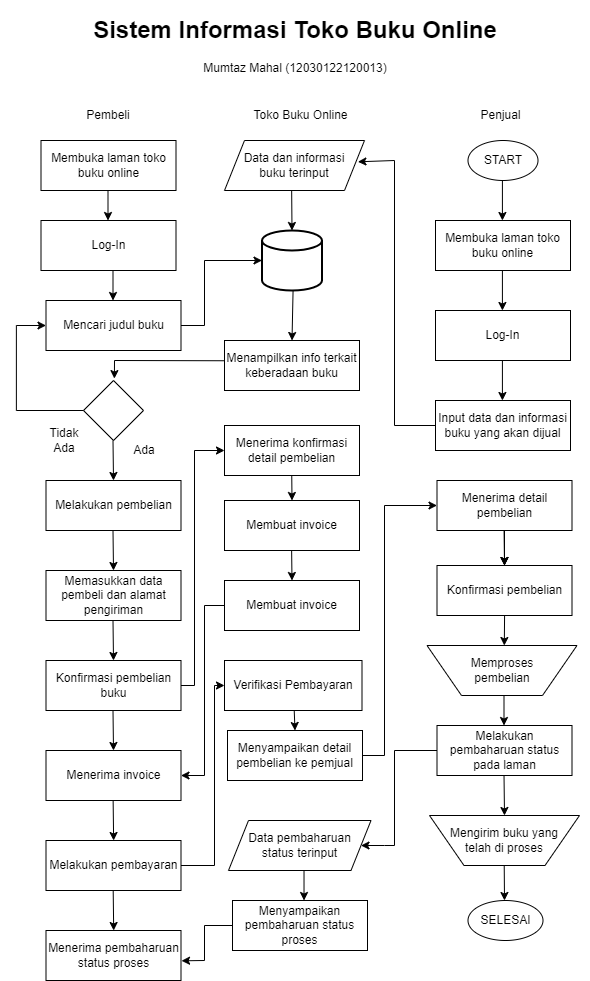

The diagram above was exported from draw.io. Its source (the exported page's mxGraphModel, read from the mxfile embedded in the PNG):
<mxGraphModel dx="1588" dy="916" grid="1" gridSize="10" guides="1" tooltips="1" connect="1" arrows="1" fold="1" page="1" pageScale="1" pageWidth="850" pageHeight="1100" math="0" shadow="0">
  <root>
    <mxCell id="0" />
    <mxCell id="1" parent="0" />
    <mxCell id="PK7pOgO7n4bsvZL6T6qH-1" value="START" style="ellipse;whiteSpace=wrap;html=1;" parent="1" vertex="1">
      <mxGeometry x="593.5" y="160" width="70" height="40" as="geometry" />
    </mxCell>
    <mxCell id="PK7pOgO7n4bsvZL6T6qH-3" value="Pembeli" style="text;html=1;strokeColor=none;fillColor=none;align=center;verticalAlign=middle;whiteSpace=wrap;rounded=0;" parent="1" vertex="1">
      <mxGeometry x="204" y="120" width="60" height="30" as="geometry" />
    </mxCell>
    <mxCell id="PK7pOgO7n4bsvZL6T6qH-4" value="Membuka laman toko buku online" style="rounded=0;whiteSpace=wrap;html=1;" parent="1" vertex="1">
      <mxGeometry x="166.5" y="160" width="135" height="50" as="geometry" />
    </mxCell>
    <mxCell id="PK7pOgO7n4bsvZL6T6qH-5" value="" style="endArrow=classic;html=1;rounded=0;" parent="1" edge="1">
      <mxGeometry width="50" height="50" relative="1" as="geometry">
        <mxPoint x="233.5" y="210" as="sourcePoint" />
        <mxPoint x="233.5" y="240" as="targetPoint" />
      </mxGeometry>
    </mxCell>
    <mxCell id="PK7pOgO7n4bsvZL6T6qH-6" value="Log-In" style="rounded=0;whiteSpace=wrap;html=1;" parent="1" vertex="1">
      <mxGeometry x="166.5" y="240" width="135" height="50" as="geometry" />
    </mxCell>
    <mxCell id="PK7pOgO7n4bsvZL6T6qH-7" value="" style="endArrow=classic;html=1;rounded=0;" parent="1" edge="1">
      <mxGeometry width="50" height="50" relative="1" as="geometry">
        <mxPoint x="238.5" y="290" as="sourcePoint" />
        <mxPoint x="238.5" y="320" as="targetPoint" />
      </mxGeometry>
    </mxCell>
    <mxCell id="PK7pOgO7n4bsvZL6T6qH-9" value="Mencari judul buku" style="rounded=0;whiteSpace=wrap;html=1;" parent="1" vertex="1">
      <mxGeometry x="171.5" y="320" width="135" height="50" as="geometry" />
    </mxCell>
    <mxCell id="PK7pOgO7n4bsvZL6T6qH-11" value="" style="rhombus;whiteSpace=wrap;html=1;" parent="1" vertex="1">
      <mxGeometry x="209" y="400" width="60" height="60" as="geometry" />
    </mxCell>
    <mxCell id="PK7pOgO7n4bsvZL6T6qH-12" value="" style="endArrow=classic;html=1;rounded=0;entryX=0;entryY=0.5;entryDx=0;entryDy=0;exitX=0;exitY=0.5;exitDx=0;exitDy=0;" parent="1" source="PK7pOgO7n4bsvZL6T6qH-11" target="PK7pOgO7n4bsvZL6T6qH-9" edge="1">
      <mxGeometry width="50" height="50" relative="1" as="geometry">
        <mxPoint x="245" y="400" as="sourcePoint" />
        <mxPoint x="245" y="390" as="targetPoint" />
        <Array as="points">
          <mxPoint x="141.88" y="430" />
          <mxPoint x="141.88" y="345" />
        </Array>
      </mxGeometry>
    </mxCell>
    <mxCell id="PK7pOgO7n4bsvZL6T6qH-13" value="" style="endArrow=classic;html=1;rounded=0;" parent="1" edge="1">
      <mxGeometry width="50" height="50" relative="1" as="geometry">
        <mxPoint x="238.5" y="460" as="sourcePoint" />
        <mxPoint x="239" y="500" as="targetPoint" />
      </mxGeometry>
    </mxCell>
    <mxCell id="PK7pOgO7n4bsvZL6T6qH-14" value="Melakukan pembelian" style="rounded=0;whiteSpace=wrap;html=1;" parent="1" vertex="1">
      <mxGeometry x="171.5" y="500" width="135" height="50" as="geometry" />
    </mxCell>
    <mxCell id="PK7pOgO7n4bsvZL6T6qH-15" value="" style="endArrow=classic;html=1;rounded=0;" parent="1" edge="1">
      <mxGeometry width="50" height="50" relative="1" as="geometry">
        <mxPoint x="238.5" y="550" as="sourcePoint" />
        <mxPoint x="239" y="590" as="targetPoint" />
      </mxGeometry>
    </mxCell>
    <mxCell id="PK7pOgO7n4bsvZL6T6qH-16" value="Memasukkan data pembeli dan alamat pengiriman" style="rounded=0;whiteSpace=wrap;html=1;" parent="1" vertex="1">
      <mxGeometry x="171.5" y="590" width="135" height="50" as="geometry" />
    </mxCell>
    <mxCell id="PK7pOgO7n4bsvZL6T6qH-17" value="" style="endArrow=classic;html=1;rounded=0;" parent="1" edge="1">
      <mxGeometry width="50" height="50" relative="1" as="geometry">
        <mxPoint x="238.5" y="640" as="sourcePoint" />
        <mxPoint x="239" y="680" as="targetPoint" />
      </mxGeometry>
    </mxCell>
    <mxCell id="PK7pOgO7n4bsvZL6T6qH-18" value="Konfirmasi pembelian buku" style="rounded=0;whiteSpace=wrap;html=1;" parent="1" vertex="1">
      <mxGeometry x="171.5" y="680" width="135" height="50" as="geometry" />
    </mxCell>
    <mxCell id="PK7pOgO7n4bsvZL6T6qH-19" value="" style="endArrow=classic;html=1;rounded=0;" parent="1" edge="1">
      <mxGeometry width="50" height="50" relative="1" as="geometry">
        <mxPoint x="238.5" y="730" as="sourcePoint" />
        <mxPoint x="239" y="770" as="targetPoint" />
      </mxGeometry>
    </mxCell>
    <mxCell id="PK7pOgO7n4bsvZL6T6qH-20" value="Melakukan pembayaran" style="rounded=0;whiteSpace=wrap;html=1;" parent="1" vertex="1">
      <mxGeometry x="171.5" y="860" width="135" height="50" as="geometry" />
    </mxCell>
    <mxCell id="PK7pOgO7n4bsvZL6T6qH-21" value="" style="endArrow=classic;html=1;rounded=0;exitX=1;exitY=0.5;exitDx=0;exitDy=0;entryX=0;entryY=0.5;entryDx=0;entryDy=0;" parent="1" source="PK7pOgO7n4bsvZL6T6qH-20" edge="1" target="PK7pOgO7n4bsvZL6T6qH-23">
      <mxGeometry width="50" height="50" relative="1" as="geometry">
        <mxPoint x="306.5" y="894.9999999999998" as="sourcePoint" />
        <mxPoint x="339.87" y="600" as="targetPoint" />
        <Array as="points">
          <mxPoint x="340" y="885" />
          <mxPoint x="340" y="705" />
        </Array>
      </mxGeometry>
    </mxCell>
    <mxCell id="PK7pOgO7n4bsvZL6T6qH-22" value="Toko Buku Online" style="text;html=1;strokeColor=none;fillColor=none;align=center;verticalAlign=middle;whiteSpace=wrap;rounded=0;" parent="1" vertex="1">
      <mxGeometry x="375.25" y="120" width="102.5" height="30" as="geometry" />
    </mxCell>
    <mxCell id="PK7pOgO7n4bsvZL6T6qH-24" value="" style="endArrow=classic;html=1;rounded=0;entryX=0.5;entryY=0;entryDx=0;entryDy=0;" parent="1" edge="1" target="PK7pOgO7n4bsvZL6T6qH-29" source="PK7pOgO7n4bsvZL6T6qH-23">
      <mxGeometry width="50" height="50" relative="1" as="geometry">
        <mxPoint x="428.13" y="610" as="sourcePoint" />
        <mxPoint x="428.56" y="645" as="targetPoint" />
      </mxGeometry>
    </mxCell>
    <mxCell id="PK7pOgO7n4bsvZL6T6qH-29" value="Menyampaikan detail pembelian ke pemjual" style="rounded=0;whiteSpace=wrap;html=1;" parent="1" vertex="1">
      <mxGeometry x="353" y="750" width="135" height="50" as="geometry" />
    </mxCell>
    <mxCell id="PK7pOgO7n4bsvZL6T6qH-30" value="Penjual" style="text;html=1;strokeColor=none;fillColor=none;align=center;verticalAlign=middle;whiteSpace=wrap;rounded=0;" parent="1" vertex="1">
      <mxGeometry x="575.25" y="120" width="102.5" height="30" as="geometry" />
    </mxCell>
    <mxCell id="PK7pOgO7n4bsvZL6T6qH-31" value="" style="endArrow=classic;html=1;rounded=0;entryX=0;entryY=0.5;entryDx=0;entryDy=0;exitX=1;exitY=0.5;exitDx=0;exitDy=0;" parent="1" target="PK7pOgO7n4bsvZL6T6qH-32" edge="1" source="PK7pOgO7n4bsvZL6T6qH-29">
      <mxGeometry width="50" height="50" relative="1" as="geometry">
        <mxPoint x="497.5" y="610" as="sourcePoint" />
        <mxPoint x="557.5" y="510" as="targetPoint" />
        <Array as="points">
          <mxPoint x="510" y="775" />
          <mxPoint x="510" y="525" />
        </Array>
      </mxGeometry>
    </mxCell>
    <mxCell id="PK7pOgO7n4bsvZL6T6qH-36" value="" style="edgeStyle=orthogonalEdgeStyle;rounded=0;orthogonalLoop=1;jettySize=auto;html=1;" parent="1" source="PK7pOgO7n4bsvZL6T6qH-32" target="PK7pOgO7n4bsvZL6T6qH-34" edge="1">
      <mxGeometry relative="1" as="geometry" />
    </mxCell>
    <mxCell id="PK7pOgO7n4bsvZL6T6qH-37" value="" style="edgeStyle=orthogonalEdgeStyle;rounded=0;orthogonalLoop=1;jettySize=auto;html=1;" parent="1" source="PK7pOgO7n4bsvZL6T6qH-32" target="PK7pOgO7n4bsvZL6T6qH-34" edge="1">
      <mxGeometry relative="1" as="geometry" />
    </mxCell>
    <mxCell id="PK7pOgO7n4bsvZL6T6qH-32" value="Menerima detail pembelian" style="rounded=0;whiteSpace=wrap;html=1;" parent="1" vertex="1">
      <mxGeometry x="562.5" y="500" width="135" height="50" as="geometry" />
    </mxCell>
    <mxCell id="PK7pOgO7n4bsvZL6T6qH-33" value="" style="endArrow=classic;html=1;rounded=0;entryX=0.5;entryY=0;entryDx=0;entryDy=0;" parent="1" edge="1">
      <mxGeometry width="50" height="50" relative="1" as="geometry">
        <mxPoint x="629.5699999999999" y="550" as="sourcePoint" />
        <mxPoint x="630" y="585" as="targetPoint" />
      </mxGeometry>
    </mxCell>
    <mxCell id="PK7pOgO7n4bsvZL6T6qH-34" value="Konfirmasi pembelian" style="rounded=0;whiteSpace=wrap;html=1;" parent="1" vertex="1">
      <mxGeometry x="562.5" y="585" width="135" height="50" as="geometry" />
    </mxCell>
    <mxCell id="PK7pOgO7n4bsvZL6T6qH-38" value="" style="endArrow=classic;html=1;rounded=0;entryX=0.5;entryY=0;entryDx=0;entryDy=0;" parent="1" edge="1">
      <mxGeometry width="50" height="50" relative="1" as="geometry">
        <mxPoint x="630.0799999999999" y="635" as="sourcePoint" />
        <mxPoint x="629.8" y="665" as="targetPoint" />
      </mxGeometry>
    </mxCell>
    <mxCell id="PK7pOgO7n4bsvZL6T6qH-41" value="" style="endArrow=classic;html=1;rounded=0;" parent="1" edge="1">
      <mxGeometry width="50" height="50" relative="1" as="geometry">
        <mxPoint x="629.5" y="715" as="sourcePoint" />
        <mxPoint x="629.5" y="745" as="targetPoint" />
      </mxGeometry>
    </mxCell>
    <mxCell id="PK7pOgO7n4bsvZL6T6qH-42" value="Melakukan pembaharuan status pada laman" style="rounded=0;whiteSpace=wrap;html=1;" parent="1" vertex="1">
      <mxGeometry x="562.5" y="745" width="135" height="50" as="geometry" />
    </mxCell>
    <mxCell id="PK7pOgO7n4bsvZL6T6qH-45" value="Memproses &lt;br&gt;pembelian" style="verticalLabelPosition=middle;verticalAlign=middle;html=1;shape=trapezoid;perimeter=trapezoidPerimeter;whiteSpace=wrap;size=0.23;arcSize=10;flipV=1;labelPosition=center;align=center;" parent="1" vertex="1">
      <mxGeometry x="552.5" y="665" width="150" height="50" as="geometry" />
    </mxCell>
    <mxCell id="PK7pOgO7n4bsvZL6T6qH-46" value="Data pembaharuan&lt;br&gt;status terinput" style="shape=parallelogram;perimeter=parallelogramPerimeter;whiteSpace=wrap;html=1;fixedSize=1;" parent="1" vertex="1">
      <mxGeometry x="354" y="840" width="142.5" height="50" as="geometry" />
    </mxCell>
    <mxCell id="PK7pOgO7n4bsvZL6T6qH-48" value="Mengirim buku yang &lt;br&gt;telah di proses" style="verticalLabelPosition=middle;verticalAlign=middle;html=1;shape=trapezoid;perimeter=trapezoidPerimeter;whiteSpace=wrap;size=0.23;arcSize=10;flipV=1;labelPosition=center;align=center;" parent="1" vertex="1">
      <mxGeometry x="555" y="835" width="150" height="50" as="geometry" />
    </mxCell>
    <mxCell id="PK7pOgO7n4bsvZL6T6qH-49" value="" style="endArrow=classic;html=1;rounded=0;entryX=0.5;entryY=0;entryDx=0;entryDy=0;" parent="1" target="PK7pOgO7n4bsvZL6T6qH-48" edge="1">
      <mxGeometry width="50" height="50" relative="1" as="geometry">
        <mxPoint x="629.52" y="795" as="sourcePoint" />
        <mxPoint x="629.52" y="825" as="targetPoint" />
      </mxGeometry>
    </mxCell>
    <mxCell id="PK7pOgO7n4bsvZL6T6qH-53" value="SELESAI" style="ellipse;whiteSpace=wrap;html=1;" parent="1" vertex="1">
      <mxGeometry x="593.5" y="920" width="75" height="40" as="geometry" />
    </mxCell>
    <mxCell id="PK7pOgO7n4bsvZL6T6qH-55" value="Ada" style="text;html=1;strokeColor=none;fillColor=none;align=center;verticalAlign=middle;whiteSpace=wrap;rounded=0;" parent="1" vertex="1">
      <mxGeometry x="245" y="460" width="50" height="20" as="geometry" />
    </mxCell>
    <mxCell id="PK7pOgO7n4bsvZL6T6qH-56" value="Tidak&lt;br&gt;Ada" style="text;html=1;strokeColor=none;fillColor=none;align=center;verticalAlign=middle;whiteSpace=wrap;rounded=0;" parent="1" vertex="1">
      <mxGeometry x="160" y="450" width="60" height="20" as="geometry" />
    </mxCell>
    <mxCell id="n7a_-6az53fQlmh-81Nd-1" value="" style="endArrow=classic;html=1;rounded=0;" edge="1" parent="1">
      <mxGeometry width="50" height="50" relative="1" as="geometry">
        <mxPoint x="627.91" y="200" as="sourcePoint" />
        <mxPoint x="627.91" y="240" as="targetPoint" />
      </mxGeometry>
    </mxCell>
    <mxCell id="n7a_-6az53fQlmh-81Nd-3" value="Membuka laman toko buku online" style="rounded=0;whiteSpace=wrap;html=1;" vertex="1" parent="1">
      <mxGeometry x="561" y="240" width="135" height="50" as="geometry" />
    </mxCell>
    <mxCell id="n7a_-6az53fQlmh-81Nd-4" value="" style="endArrow=classic;html=1;rounded=0;" edge="1" parent="1">
      <mxGeometry width="50" height="50" relative="1" as="geometry">
        <mxPoint x="627.91" y="290" as="sourcePoint" />
        <mxPoint x="627.91" y="330" as="targetPoint" />
      </mxGeometry>
    </mxCell>
    <mxCell id="n7a_-6az53fQlmh-81Nd-6" value="" style="endArrow=classic;html=1;rounded=0;" edge="1" parent="1">
      <mxGeometry width="50" height="50" relative="1" as="geometry">
        <mxPoint x="627.91" y="380" as="sourcePoint" />
        <mxPoint x="627.91" y="420" as="targetPoint" />
      </mxGeometry>
    </mxCell>
    <mxCell id="n7a_-6az53fQlmh-81Nd-8" value="Input data dan informasi buku yang akan dijual" style="rounded=0;whiteSpace=wrap;html=1;" vertex="1" parent="1">
      <mxGeometry x="561" y="420" width="135" height="50" as="geometry" />
    </mxCell>
    <mxCell id="n7a_-6az53fQlmh-81Nd-9" value="" style="endArrow=classic;html=1;rounded=0;exitX=0;exitY=0.5;exitDx=0;exitDy=0;entryX=0.953;entryY=0.426;entryDx=0;entryDy=0;entryPerimeter=0;" edge="1" parent="1" source="n7a_-6az53fQlmh-81Nd-8" target="n7a_-6az53fQlmh-81Nd-11">
      <mxGeometry width="50" height="50" relative="1" as="geometry">
        <mxPoint x="380" y="340" as="sourcePoint" />
        <mxPoint x="493" y="180" as="targetPoint" />
        <Array as="points">
          <mxPoint x="520" y="445" />
          <mxPoint x="520" y="180" />
        </Array>
      </mxGeometry>
    </mxCell>
    <mxCell id="n7a_-6az53fQlmh-81Nd-11" value="Data dan informasi &lt;br&gt;buku terinput" style="shape=parallelogram;perimeter=parallelogramPerimeter;whiteSpace=wrap;html=1;fixedSize=1;" vertex="1" parent="1">
      <mxGeometry x="350" y="160" width="140" height="50" as="geometry" />
    </mxCell>
    <mxCell id="n7a_-6az53fQlmh-81Nd-17" value="" style="endArrow=classic;html=1;rounded=0;" edge="1" parent="1">
      <mxGeometry width="50" height="50" relative="1" as="geometry">
        <mxPoint x="629.72" y="885" as="sourcePoint" />
        <mxPoint x="630" y="920" as="targetPoint" />
      </mxGeometry>
    </mxCell>
    <mxCell id="n7a_-6az53fQlmh-81Nd-19" value="" style="strokeWidth=2;html=1;shape=mxgraph.flowchart.database;whiteSpace=wrap;" vertex="1" parent="1">
      <mxGeometry x="387.5" y="250" width="60" height="60" as="geometry" />
    </mxCell>
    <mxCell id="n7a_-6az53fQlmh-81Nd-20" value="" style="endArrow=classic;html=1;rounded=0;entryX=0.5;entryY=0;entryDx=0;entryDy=0;entryPerimeter=0;" edge="1" parent="1" target="n7a_-6az53fQlmh-81Nd-19">
      <mxGeometry width="50" height="50" relative="1" as="geometry">
        <mxPoint x="417.16" y="210" as="sourcePoint" />
        <mxPoint x="417.16" y="240" as="targetPoint" />
      </mxGeometry>
    </mxCell>
    <mxCell id="n7a_-6az53fQlmh-81Nd-22" value="Log-In" style="rounded=0;whiteSpace=wrap;html=1;" vertex="1" parent="1">
      <mxGeometry x="561" y="330" width="135" height="50" as="geometry" />
    </mxCell>
    <mxCell id="n7a_-6az53fQlmh-81Nd-23" value="" style="endArrow=classic;html=1;rounded=0;exitX=1;exitY=0.5;exitDx=0;exitDy=0;entryX=0;entryY=0.5;entryDx=0;entryDy=0;entryPerimeter=0;" edge="1" parent="1" source="PK7pOgO7n4bsvZL6T6qH-9" target="n7a_-6az53fQlmh-81Nd-19">
      <mxGeometry width="50" height="50" relative="1" as="geometry">
        <mxPoint x="370" y="280" as="sourcePoint" />
        <mxPoint x="310" y="350" as="targetPoint" />
        <Array as="points">
          <mxPoint x="330" y="345" />
          <mxPoint x="330" y="280" />
        </Array>
      </mxGeometry>
    </mxCell>
    <mxCell id="PK7pOgO7n4bsvZL6T6qH-23" value="Verifikasi Pembayaran" style="rounded=0;whiteSpace=wrap;html=1;" parent="1" vertex="1">
      <mxGeometry x="350" y="680" width="137.5" height="50" as="geometry" />
    </mxCell>
    <mxCell id="n7a_-6az53fQlmh-81Nd-26" value="" style="endArrow=classic;html=1;rounded=0;entryX=0.5;entryY=0;entryDx=0;entryDy=0;" edge="1" parent="1" target="n7a_-6az53fQlmh-81Nd-27">
      <mxGeometry width="50" height="50" relative="1" as="geometry">
        <mxPoint x="418.57" y="310" as="sourcePoint" />
        <mxPoint x="421.43" y="360" as="targetPoint" />
      </mxGeometry>
    </mxCell>
    <mxCell id="n7a_-6az53fQlmh-81Nd-27" value="Menampilkan info terkait keberadaan buku" style="rounded=0;whiteSpace=wrap;html=1;" vertex="1" parent="1">
      <mxGeometry x="350" y="360" width="135" height="50" as="geometry" />
    </mxCell>
    <mxCell id="n7a_-6az53fQlmh-81Nd-28" value="" style="endArrow=classic;html=1;rounded=0;entryX=0.515;entryY=-0.032;entryDx=0;entryDy=0;entryPerimeter=0;exitX=-0.003;exitY=0.405;exitDx=0;exitDy=0;exitPerimeter=0;" edge="1" parent="1" source="n7a_-6az53fQlmh-81Nd-27" target="PK7pOgO7n4bsvZL6T6qH-11">
      <mxGeometry width="50" height="50" relative="1" as="geometry">
        <mxPoint x="260" y="440" as="sourcePoint" />
        <mxPoint x="310" y="390" as="targetPoint" />
        <Array as="points">
          <mxPoint x="240" y="380" />
        </Array>
      </mxGeometry>
    </mxCell>
    <mxCell id="n7a_-6az53fQlmh-81Nd-29" value="" style="endArrow=classic;html=1;rounded=0;" edge="1" parent="1">
      <mxGeometry width="50" height="50" relative="1" as="geometry">
        <mxPoint x="429.52" y="890" as="sourcePoint" />
        <mxPoint x="429.52" y="920" as="targetPoint" />
      </mxGeometry>
    </mxCell>
    <mxCell id="n7a_-6az53fQlmh-81Nd-30" value="Menyampaikan pembaharuan status proses" style="rounded=0;whiteSpace=wrap;html=1;" vertex="1" parent="1">
      <mxGeometry x="358" y="920" width="135" height="50" as="geometry" />
    </mxCell>
    <mxCell id="n7a_-6az53fQlmh-81Nd-31" value="Menerima pembaharuan status proses" style="rounded=0;whiteSpace=wrap;html=1;" vertex="1" parent="1">
      <mxGeometry x="171.5" y="950" width="135" height="50" as="geometry" />
    </mxCell>
    <mxCell id="n7a_-6az53fQlmh-81Nd-32" value="" style="endArrow=classic;html=1;rounded=0;" edge="1" parent="1">
      <mxGeometry width="50" height="50" relative="1" as="geometry">
        <mxPoint x="238.69" y="910" as="sourcePoint" />
        <mxPoint x="239.19" y="950" as="targetPoint" />
      </mxGeometry>
    </mxCell>
    <mxCell id="n7a_-6az53fQlmh-81Nd-33" value="" style="endArrow=classic;html=1;rounded=0;exitX=0;exitY=0.5;exitDx=0;exitDy=0;entryX=1.004;entryY=0.606;entryDx=0;entryDy=0;entryPerimeter=0;" edge="1" parent="1" source="n7a_-6az53fQlmh-81Nd-30" target="n7a_-6az53fQlmh-81Nd-31">
      <mxGeometry width="50" height="50" relative="1" as="geometry">
        <mxPoint x="360" y="790" as="sourcePoint" />
        <mxPoint x="410" y="740" as="targetPoint" />
        <Array as="points">
          <mxPoint x="330" y="945" />
          <mxPoint x="330" y="980" />
        </Array>
      </mxGeometry>
    </mxCell>
    <mxCell id="n7a_-6az53fQlmh-81Nd-37" value="" style="endArrow=classic;html=1;rounded=0;entryX=1;entryY=0.5;entryDx=0;entryDy=0;exitX=0;exitY=0.5;exitDx=0;exitDy=0;" edge="1" parent="1" source="PK7pOgO7n4bsvZL6T6qH-42" target="PK7pOgO7n4bsvZL6T6qH-46">
      <mxGeometry width="50" height="50" relative="1" as="geometry">
        <mxPoint x="560" y="770" as="sourcePoint" />
        <mxPoint x="540" y="680" as="targetPoint" />
        <Array as="points">
          <mxPoint x="520" y="770" />
          <mxPoint x="520" y="865" />
          <mxPoint x="510" y="865" />
        </Array>
      </mxGeometry>
    </mxCell>
    <mxCell id="n7a_-6az53fQlmh-81Nd-38" value="Menerima konfirmasi detail pembelian" style="rounded=0;whiteSpace=wrap;html=1;" vertex="1" parent="1">
      <mxGeometry x="350" y="445" width="135" height="50" as="geometry" />
    </mxCell>
    <mxCell id="n7a_-6az53fQlmh-81Nd-39" value="Membuat invoice" style="rounded=0;whiteSpace=wrap;html=1;" vertex="1" parent="1">
      <mxGeometry x="350" y="520" width="135" height="50" as="geometry" />
    </mxCell>
    <mxCell id="n7a_-6az53fQlmh-81Nd-40" value="Menerima invoice" style="rounded=0;whiteSpace=wrap;html=1;" vertex="1" parent="1">
      <mxGeometry x="171.5" y="770" width="135" height="50" as="geometry" />
    </mxCell>
    <mxCell id="n7a_-6az53fQlmh-81Nd-43" value="" style="endArrow=classic;html=1;rounded=0;" edge="1" parent="1">
      <mxGeometry width="50" height="50" relative="1" as="geometry">
        <mxPoint x="238.63" y="820" as="sourcePoint" />
        <mxPoint x="239.13" y="860" as="targetPoint" />
      </mxGeometry>
    </mxCell>
    <mxCell id="n7a_-6az53fQlmh-81Nd-44" value="" style="endArrow=classic;html=1;rounded=0;exitX=1;exitY=0.5;exitDx=0;exitDy=0;entryX=0;entryY=0.5;entryDx=0;entryDy=0;" edge="1" parent="1" source="PK7pOgO7n4bsvZL6T6qH-18" target="n7a_-6az53fQlmh-81Nd-38">
      <mxGeometry width="50" height="50" relative="1" as="geometry">
        <mxPoint x="390" y="630" as="sourcePoint" />
        <mxPoint x="440" y="580" as="targetPoint" />
        <Array as="points">
          <mxPoint x="320" y="705" />
          <mxPoint x="320" y="470" />
        </Array>
      </mxGeometry>
    </mxCell>
    <mxCell id="n7a_-6az53fQlmh-81Nd-45" value="Membuat invoice" style="rounded=0;whiteSpace=wrap;html=1;" vertex="1" parent="1">
      <mxGeometry x="350" y="600" width="135" height="50" as="geometry" />
    </mxCell>
    <mxCell id="n7a_-6az53fQlmh-81Nd-46" value="" style="endArrow=classic;html=1;rounded=0;entryX=0.5;entryY=0;entryDx=0;entryDy=0;" edge="1" parent="1" target="n7a_-6az53fQlmh-81Nd-39">
      <mxGeometry width="50" height="50" relative="1" as="geometry">
        <mxPoint x="417.25" y="495" as="sourcePoint" />
        <mxPoint x="418" y="520" as="targetPoint" />
      </mxGeometry>
    </mxCell>
    <mxCell id="n7a_-6az53fQlmh-81Nd-47" value="" style="endArrow=classic;html=1;rounded=0;entryX=0.5;entryY=0;entryDx=0;entryDy=0;" edge="1" parent="1" target="n7a_-6az53fQlmh-81Nd-45">
      <mxGeometry width="50" height="50" relative="1" as="geometry">
        <mxPoint x="417.13" y="570" as="sourcePoint" />
        <mxPoint x="417.88" y="595" as="targetPoint" />
      </mxGeometry>
    </mxCell>
    <mxCell id="n7a_-6az53fQlmh-81Nd-48" value="" style="endArrow=classic;html=1;rounded=0;entryX=1;entryY=0.5;entryDx=0;entryDy=0;exitX=0;exitY=0.5;exitDx=0;exitDy=0;" edge="1" parent="1" source="n7a_-6az53fQlmh-81Nd-45" target="n7a_-6az53fQlmh-81Nd-40">
      <mxGeometry width="50" height="50" relative="1" as="geometry">
        <mxPoint x="320" y="750" as="sourcePoint" />
        <mxPoint x="370" y="700" as="targetPoint" />
        <Array as="points">
          <mxPoint x="330" y="625" />
          <mxPoint x="330" y="795" />
        </Array>
      </mxGeometry>
    </mxCell>
    <mxCell id="n7a_-6az53fQlmh-81Nd-49" value="&lt;h1&gt;Sistem Informasi Toko Buku Online&lt;/h1&gt;&lt;p&gt;Mumtaz Mahal (12030122120013)&lt;/p&gt;" style="text;html=1;strokeColor=none;fillColor=none;spacing=5;spacingTop=-20;whiteSpace=wrap;overflow=hidden;rounded=0;align=center;" vertex="1" parent="1">
      <mxGeometry x="125.5" y="30" width="590" height="70" as="geometry" />
    </mxCell>
  </root>
</mxGraphModel>